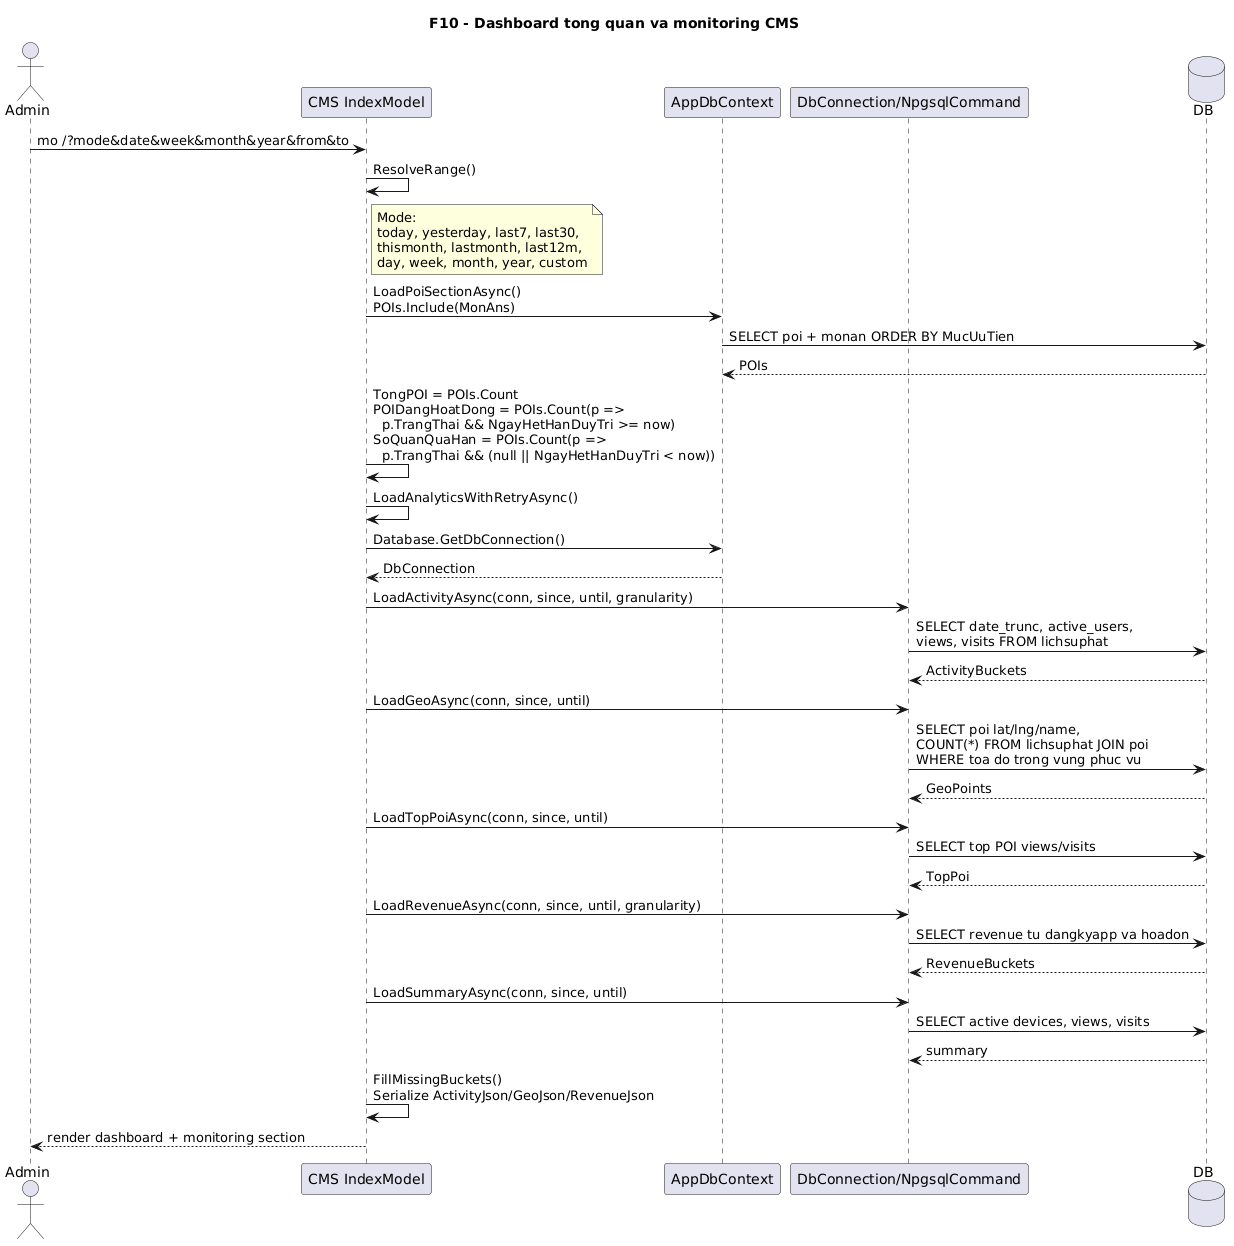

The diagram above was rendered by PlantUML. Its source (embedded in the PNG):
@startuml
' Diagram: F10 - Dashboard tong quan va monitoring CMS (Sequence)
' Status: VERIFIED
' Baseline: branch master, current worktree @ HEAD 2497a96
' Source:
' - VinhKhanhTour.CMS/Pages/Index.cshtml.cs: OnGetAsync(), ResolveRange(), LoadPoiSectionAsync(), LoadAnalyticsWithRetryAsync(), LoadAnalyticsAsync(), LoadActivityAsync(), LoadGeoAsync(), LoadTopPoiAsync(), LoadRevenueAsync(), LoadSummaryAsync(), FillMissingBuckets()
' - VinhKhanhTour.CMS/Pages/Index.cshtml
' Note: Sequence chi tiet hoa ResolveRange(), 2 pha load POI/analytics, shared EF connection, va serialize JSON cho chart/heatmap/revenue.
' Note: 3 the thong ke o stats-grid: TongPOI (tat ca POI ke ca chua gia han), POIDangHoatDong (TrangThai=true va con han duy tri), Ngon ngu (3).
title F10 - Dashboard tong quan va monitoring CMS

actor Admin
participant "CMS IndexModel" as IndexModel
participant AppDbContext
participant "DbConnection/NpgsqlCommand" as Npgsql
database DB

Admin -> IndexModel: mo /?mode&date&week&month&year&from&to
IndexModel -> IndexModel: ResolveRange()
note right of IndexModel
  Mode:
  today, yesterday, last7, last30,
  thismonth, lastmonth, last12m,
  day, week, month, year, custom
end note

IndexModel -> AppDbContext: LoadPoiSectionAsync()\nPOIs.Include(MonAns)
AppDbContext -> DB: SELECT poi + monan ORDER BY MucUuTien
DB --> AppDbContext: POIs
IndexModel -> IndexModel: TongPOI = POIs.Count\nPOIDangHoatDong = POIs.Count(p =>\n  p.TrangThai && NgayHetHanDuyTri >= now)\nSoQuanQuaHan = POIs.Count(p =>\n  p.TrangThai && (null || NgayHetHanDuyTri < now))

IndexModel -> IndexModel: LoadAnalyticsWithRetryAsync()
IndexModel -> AppDbContext: Database.GetDbConnection()
AppDbContext --> IndexModel: DbConnection
IndexModel -> Npgsql: LoadActivityAsync(conn, since, until, granularity)
Npgsql -> DB: SELECT date_trunc, active_users,\nviews, visits FROM lichsuphat
DB --> Npgsql: ActivityBuckets

IndexModel -> Npgsql: LoadGeoAsync(conn, since, until)
Npgsql -> DB: SELECT poi lat/lng/name,\nCOUNT(*) FROM lichsuphat JOIN poi\nWHERE toa do trong vung phuc vu
DB --> Npgsql: GeoPoints

IndexModel -> Npgsql: LoadTopPoiAsync(conn, since, until)
Npgsql -> DB: SELECT top POI views/visits
DB --> Npgsql: TopPoi

IndexModel -> Npgsql: LoadRevenueAsync(conn, since, until, granularity)
Npgsql -> DB: SELECT revenue tu dangkyapp va hoadon
DB --> Npgsql: RevenueBuckets

IndexModel -> Npgsql: LoadSummaryAsync(conn, since, until)
Npgsql -> DB: SELECT active devices, views, visits
DB --> Npgsql: summary

IndexModel -> IndexModel: FillMissingBuckets()\nSerialize ActivityJson/GeoJson/RevenueJson
IndexModel --> Admin: render dashboard + monitoring section
@enduml